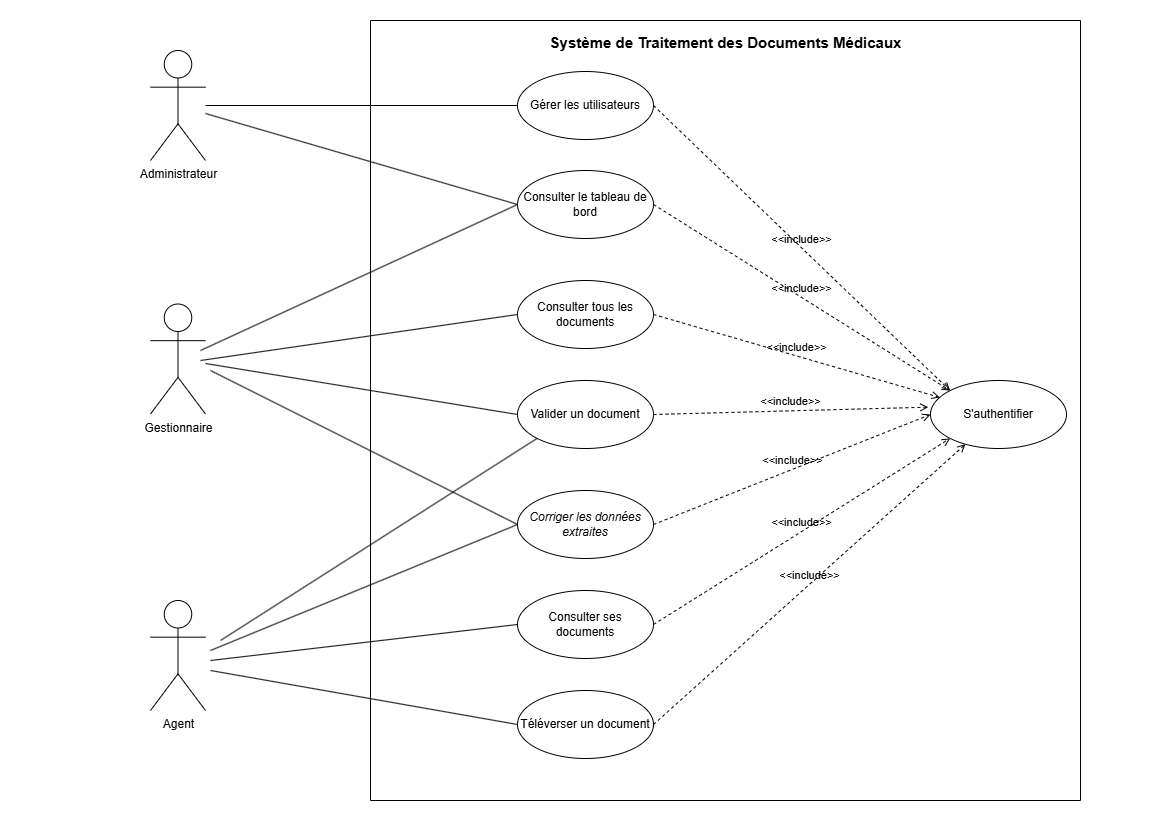

The diagram above was exported from draw.io. Its source (the exported page's mxGraphModel, read from the mxfile embedded in the PNG):
<mxGraphModel dx="1188" dy="584" grid="1" gridSize="10" guides="1" tooltips="1" connect="1" arrows="1" fold="1" page="1" pageScale="1" pageWidth="1169" pageHeight="827" background="light-dark(#FFFFFF,#FFFFFF)" math="0" shadow="0">
  <root>
    <mxCell id="0" />
    <mxCell id="1" parent="0" />
    <mxCell id="DFJSiExyPBySwxphkzQl-1" parent="1" style="swimlane;startSize=0;strokeColor=light-dark(#000000,#000000);strokeWidth=1;" value="" vertex="1">
      <mxGeometry height="780" width="710" x="370" y="20" as="geometry" />
    </mxCell>
    <mxCell id="DFJSiExyPBySwxphkzQl-2" parent="DFJSiExyPBySwxphkzQl-1" style="ellipse;whiteSpace=wrap;html=1;labelBackgroundColor=none;fontColor=light-dark(#000000,#000000);fillColor=light-dark(#FFFFFF,#FFFFFF);strokeColor=light-dark(#000000,#000000);" value="&lt;font style=&quot;&quot;&gt;Gérer les utilisateurs&lt;/font&gt;" vertex="1">
      <mxGeometry height="68" width="136" x="147" y="51" as="geometry" />
    </mxCell>
    <mxCell id="DFJSiExyPBySwxphkzQl-16" parent="DFJSiExyPBySwxphkzQl-1" style="ellipse;whiteSpace=wrap;html=1;fontColor=light-dark(#000000,#000000);strokeColor=light-dark(#000000,#000000);fillColor=light-dark(#FFFFFF,#FFFFFF);" value="Consulter ses documents" vertex="1">
      <mxGeometry height="68" width="136" x="147" y="570" as="geometry" />
    </mxCell>
    <mxCell id="DFJSiExyPBySwxphkzQl-15" parent="DFJSiExyPBySwxphkzQl-1" style="ellipse;whiteSpace=wrap;html=1;fontColor=light-dark(#000000,#000000);labelBackgroundColor=none;strokeColor=light-dark(#000000,#000000);fillColor=light-dark(#FFFFFF,#FFFFFF);" value="&lt;font style=&quot;&quot;&gt;Valider un document&lt;/font&gt;" vertex="1">
      <mxGeometry height="68" width="136" x="147" y="360" as="geometry" />
    </mxCell>
    <mxCell id="DFJSiExyPBySwxphkzQl-14" parent="DFJSiExyPBySwxphkzQl-1" style="ellipse;whiteSpace=wrap;html=1;labelBackgroundColor=none;fontColor=light-dark(#000000,#000000);strokeColor=light-dark(#000000,#000000);fillColor=light-dark(#FFFFFF,#FFFFFF);" value="&lt;font style=&quot;&quot;&gt;Consulter tous les documents&lt;/font&gt;" vertex="1">
      <mxGeometry height="68" width="136" x="147" y="260" as="geometry" />
    </mxCell>
    <mxCell id="DFJSiExyPBySwxphkzQl-13" parent="DFJSiExyPBySwxphkzQl-1" style="ellipse;whiteSpace=wrap;html=1;fontColor=light-dark(#000000,#000000);labelBackgroundColor=none;strokeColor=light-dark(#000000,#000000);fillColor=light-dark(#FFFFFF,#FFFFFF);" value="Téléverser un document" vertex="1">
      <mxGeometry height="68" width="136" x="147" y="670" as="geometry" />
    </mxCell>
    <mxCell id="DFJSiExyPBySwxphkzQl-12" parent="DFJSiExyPBySwxphkzQl-1" style="ellipse;whiteSpace=wrap;html=1;labelBackgroundColor=none;fontColor=light-dark(#000000,#000000);strokeColor=light-dark(#000000,#000000);fillColor=light-dark(#FFFFFF,#FFFFFF);" value="&lt;font style=&quot;&quot;&gt;Consulter le tableau de bord&lt;/font&gt;" vertex="1">
      <mxGeometry height="68" width="136" x="147" y="150" as="geometry" />
    </mxCell>
    <mxCell id="DFJSiExyPBySwxphkzQl-17" parent="DFJSiExyPBySwxphkzQl-1" style="ellipse;whiteSpace=wrap;html=1;fontColor=light-dark(#000000,#000000);strokeColor=light-dark(#000000,#000000);fillColor=light-dark(#FFFFFF,#FFFFFF);" value="&lt;i data-path-to-node=&quot;8,2,1,2,0&quot; data-index-in-node=&quot;0&quot;&gt;Corriger les données extraites&lt;/i&gt;" vertex="1">
      <mxGeometry height="68" width="136" x="147" y="470" as="geometry" />
    </mxCell>
    <mxCell id="DFJSiExyPBySwxphkzQl-26" edge="1" parent="DFJSiExyPBySwxphkzQl-1" style="endArrow=none;html=1;rounded=0;entryX=0;entryY=0.5;entryDx=0;entryDy=0;strokeColor=light-dark(#000000,#000000);" target="DFJSiExyPBySwxphkzQl-16" value="">
      <mxGeometry height="50" relative="1" width="50" as="geometry">
        <mxPoint x="-160" y="640" as="sourcePoint" />
        <mxPoint x="70" y="540" as="targetPoint" />
      </mxGeometry>
    </mxCell>
    <mxCell id="DFJSiExyPBySwxphkzQl-28" parent="DFJSiExyPBySwxphkzQl-1" style="ellipse;whiteSpace=wrap;html=1;labelBackgroundColor=none;fontColor=light-dark(#000000,#000000);strokeColor=light-dark(#000000,#000000);fillColor=light-dark(#FFFFFF,#FFFFFF);" value="S'authentifier" vertex="1">
      <mxGeometry height="68" width="136" x="560" y="360" as="geometry" />
    </mxCell>
    <mxCell id="DFJSiExyPBySwxphkzQl-29" edge="1" parent="DFJSiExyPBySwxphkzQl-1" source="DFJSiExyPBySwxphkzQl-2" style="html=1;verticalAlign=bottom;labelBackgroundColor=none;endArrow=open;endFill=0;dashed=1;rounded=0;entryX=0;entryY=0;entryDx=0;entryDy=0;exitX=1;exitY=0.5;exitDx=0;exitDy=0;fontColor=light-dark(#000000,#000000);strokeColor=light-dark(#000000,#000000);" target="DFJSiExyPBySwxphkzQl-28" value="&amp;lt;&amp;lt;include&amp;gt;&amp;gt;">
      <mxGeometry relative="1" width="160" as="geometry">
        <mxPoint x="283" y="50" as="sourcePoint" />
        <mxPoint x="443" y="50" as="targetPoint" />
      </mxGeometry>
    </mxCell>
    <mxCell id="DFJSiExyPBySwxphkzQl-33" edge="1" parent="DFJSiExyPBySwxphkzQl-1" source="DFJSiExyPBySwxphkzQl-12" style="html=1;verticalAlign=bottom;labelBackgroundColor=none;endArrow=open;endFill=0;dashed=1;rounded=0;exitX=1;exitY=0.5;exitDx=0;exitDy=0;entryX=0;entryY=0;entryDx=0;entryDy=0;fontColor=light-dark(#000000,#000000);strokeColor=light-dark(#000000,#000000);" target="DFJSiExyPBySwxphkzQl-28" value="&amp;lt;&amp;lt;include&amp;gt;&amp;gt;">
      <mxGeometry relative="1" width="160" as="geometry">
        <mxPoint x="310" y="310" as="sourcePoint" />
        <mxPoint x="470" y="310" as="targetPoint" />
      </mxGeometry>
    </mxCell>
    <mxCell id="DFJSiExyPBySwxphkzQl-32" edge="1" parent="DFJSiExyPBySwxphkzQl-1" source="DFJSiExyPBySwxphkzQl-14" style="html=1;verticalAlign=bottom;labelBackgroundColor=none;endArrow=open;endFill=0;dashed=1;rounded=0;exitX=1;exitY=0.5;exitDx=0;exitDy=0;fontColor=light-dark(#000000,#000000);strokeColor=light-dark(#000000,#000000);" target="DFJSiExyPBySwxphkzQl-28" value="&amp;lt;&amp;lt;include&amp;gt;&amp;gt;">
      <mxGeometry relative="1" width="160" as="geometry">
        <mxPoint x="320" y="353.58" as="sourcePoint" />
        <mxPoint x="480" y="353.58" as="targetPoint" />
      </mxGeometry>
    </mxCell>
    <mxCell id="DFJSiExyPBySwxphkzQl-31" edge="1" parent="DFJSiExyPBySwxphkzQl-1" source="DFJSiExyPBySwxphkzQl-15" style="html=1;verticalAlign=bottom;labelBackgroundColor=none;endArrow=open;endFill=0;dashed=1;rounded=0;exitX=1;exitY=0.5;exitDx=0;exitDy=0;entryX=-0.016;entryY=0.392;entryDx=0;entryDy=0;entryPerimeter=0;fontColor=light-dark(#000000,#000000);strokeColor=light-dark(#000000,#000000);" target="DFJSiExyPBySwxphkzQl-28" value="&amp;lt;&amp;lt;include&amp;gt;&amp;gt;">
      <mxGeometry relative="1" width="160" as="geometry">
        <mxPoint x="310" y="370" as="sourcePoint" />
        <mxPoint x="470" y="370" as="targetPoint" />
      </mxGeometry>
    </mxCell>
    <mxCell id="DFJSiExyPBySwxphkzQl-30" edge="1" parent="DFJSiExyPBySwxphkzQl-1" source="DFJSiExyPBySwxphkzQl-13" style="html=1;verticalAlign=bottom;labelBackgroundColor=none;endArrow=open;endFill=0;dashed=1;rounded=0;exitX=1;exitY=0.5;exitDx=0;exitDy=0;fontColor=light-dark(#000000,#000000);strokeColor=light-dark(#000000,#000000);" target="DFJSiExyPBySwxphkzQl-28" value="&amp;lt;&amp;lt;include&amp;gt;&amp;gt;">
      <mxGeometry relative="1" width="160" as="geometry">
        <mxPoint x="300" y="450" as="sourcePoint" />
        <mxPoint x="570" y="430" as="targetPoint" />
      </mxGeometry>
    </mxCell>
    <mxCell id="DFJSiExyPBySwxphkzQl-34" edge="1" parent="DFJSiExyPBySwxphkzQl-1" source="DFJSiExyPBySwxphkzQl-16" style="html=1;verticalAlign=bottom;labelBackgroundColor=none;endArrow=open;endFill=0;dashed=1;rounded=0;exitX=1;exitY=0.5;exitDx=0;exitDy=0;entryX=0;entryY=1;entryDx=0;entryDy=0;fontColor=light-dark(#000000,#000000);strokeColor=light-dark(#000000,#000000);" target="DFJSiExyPBySwxphkzQl-28" value="&amp;lt;&amp;lt;include&amp;gt;&amp;gt;">
      <mxGeometry relative="1" width="160" as="geometry">
        <mxPoint x="320" y="560" as="sourcePoint" />
        <mxPoint x="480" y="560" as="targetPoint" />
      </mxGeometry>
    </mxCell>
    <mxCell id="DFJSiExyPBySwxphkzQl-35" edge="1" parent="DFJSiExyPBySwxphkzQl-1" source="DFJSiExyPBySwxphkzQl-17" style="html=1;verticalAlign=bottom;labelBackgroundColor=none;endArrow=open;endFill=0;dashed=1;rounded=0;exitX=1;exitY=0.5;exitDx=0;exitDy=0;fontColor=light-dark(#000000,#000000);strokeColor=light-dark(#000000,#000000);entryX=0;entryY=0.5;entryDx=0;entryDy=0;" target="DFJSiExyPBySwxphkzQl-28" value="&amp;lt;&amp;lt;include&amp;gt;&amp;gt;">
      <mxGeometry relative="1" width="160" as="geometry">
        <mxPoint x="330" y="660" as="sourcePoint" />
        <mxPoint x="500" y="420" as="targetPoint" />
      </mxGeometry>
    </mxCell>
    <mxCell id="5TfHzhqK_BTDzvSZkk2k-2" edge="1" parent="DFJSiExyPBySwxphkzQl-1" style="endArrow=none;html=1;rounded=0;strokeColor=light-dark(#000000,#000000);entryX=0;entryY=0.5;entryDx=0;entryDy=0;" target="DFJSiExyPBySwxphkzQl-17" value="">
      <mxGeometry relative="1" as="geometry">
        <mxPoint x="-160" y="350" as="sourcePoint" />
        <mxPoint x="60" y="428" as="targetPoint" />
      </mxGeometry>
    </mxCell>
    <mxCell id="5TfHzhqK_BTDzvSZkk2k-4" parent="DFJSiExyPBySwxphkzQl-1" style="text;strokeColor=none;fillColor=none;html=1;fontSize=24;fontStyle=1;verticalAlign=middle;align=center;fontColor=light-dark(#000000,#000000);" value="&lt;font style=&quot;font-size: 15px;&quot;&gt;Système de Traitement des Documents Médicaux&lt;/font&gt;" vertex="1">
      <mxGeometry height="40" width="100" x="305" as="geometry" />
    </mxCell>
    <mxCell id="DFJSiExyPBySwxphkzQl-3" parent="1" style="shape=umlActor;verticalLabelPosition=bottom;verticalAlign=top;html=1;strokeColor=light-dark(#000000,#000000);fillColor=light-dark(#FFFFFF,#FFFFFF);" value="&lt;div&gt;&lt;font style=&quot;color: light-dark(rgb(0, 0, 0), rgb(0, 0, 0));&quot;&gt;Administrateur&lt;/font&gt;&lt;/div&gt;" vertex="1">
      <mxGeometry height="110" width="55" x="150" y="50" as="geometry" />
    </mxCell>
    <mxCell id="DFJSiExyPBySwxphkzQl-8" parent="1" style="shape=umlActor;verticalLabelPosition=bottom;verticalAlign=top;html=1;strokeColor=light-dark(#000000,#000000);fillColor=light-dark(#FFFFFF,#FFFFFF);" value="&lt;font style=&quot;color: light-dark(rgb(0, 0, 0), rgb(0, 0, 0));&quot;&gt;Agent&lt;/font&gt;&lt;div&gt;&lt;br&gt;&lt;/div&gt;" vertex="1">
      <mxGeometry height="110" width="55" x="150" y="600" as="geometry" />
    </mxCell>
    <mxCell id="DFJSiExyPBySwxphkzQl-9" parent="1" style="shape=umlActor;verticalLabelPosition=bottom;verticalAlign=top;html=1;strokeColor=light-dark(#000000,#000000);fillColor=light-dark(#FFFFFF,#FFFFFF);" value="&lt;font style=&quot;color: light-dark(rgb(0, 0, 0), rgb(0, 0, 0));&quot;&gt;Gestionnaire&lt;/font&gt;" vertex="1">
      <mxGeometry height="110" width="55" x="150" y="303.5" as="geometry" />
    </mxCell>
    <mxCell id="DFJSiExyPBySwxphkzQl-20" edge="1" parent="1" source="DFJSiExyPBySwxphkzQl-3" style="endArrow=none;html=1;rounded=0;entryX=0;entryY=0.5;entryDx=0;entryDy=0;strokeColor=light-dark(#000000,#000000);" target="DFJSiExyPBySwxphkzQl-2" value="">
      <mxGeometry height="50" relative="1" width="50" as="geometry">
        <mxPoint x="200" y="110" as="sourcePoint" />
        <mxPoint x="250" y="60" as="targetPoint" />
      </mxGeometry>
    </mxCell>
    <mxCell id="DFJSiExyPBySwxphkzQl-22" edge="1" parent="1" style="endArrow=none;html=1;rounded=0;entryX=0;entryY=0.5;entryDx=0;entryDy=0;strokeColor=light-dark(#000000,#000000);" target="DFJSiExyPBySwxphkzQl-12" value="">
      <mxGeometry height="50" relative="1" width="50" as="geometry">
        <mxPoint x="200" y="350" as="sourcePoint" />
        <mxPoint x="480" y="210" as="targetPoint" />
      </mxGeometry>
    </mxCell>
    <mxCell id="DFJSiExyPBySwxphkzQl-23" edge="1" parent="1" style="endArrow=none;html=1;rounded=0;entryX=0;entryY=0.5;entryDx=0;entryDy=0;strokeColor=light-dark(#000000,#000000);" target="DFJSiExyPBySwxphkzQl-14" value="">
      <mxGeometry height="50" relative="1" width="50" as="geometry">
        <mxPoint x="200" y="360" as="sourcePoint" />
        <mxPoint x="470" y="270" as="targetPoint" />
      </mxGeometry>
    </mxCell>
    <mxCell id="DFJSiExyPBySwxphkzQl-24" edge="1" parent="1" source="DFJSiExyPBySwxphkzQl-9" style="endArrow=none;html=1;rounded=0;entryX=0;entryY=0.5;entryDx=0;entryDy=0;strokeColor=light-dark(#000000,#000000);" target="DFJSiExyPBySwxphkzQl-15" value="">
      <mxGeometry height="50" relative="1" width="50" as="geometry">
        <mxPoint x="290" y="420" as="sourcePoint" />
        <mxPoint x="340" y="370" as="targetPoint" />
      </mxGeometry>
    </mxCell>
    <mxCell id="DFJSiExyPBySwxphkzQl-25" edge="1" parent="1" style="endArrow=none;html=1;rounded=0;entryX=0;entryY=0.5;entryDx=0;entryDy=0;strokeColor=light-dark(#000000,#000000);" target="DFJSiExyPBySwxphkzQl-17" value="">
      <mxGeometry height="50" relative="1" width="50" as="geometry">
        <mxPoint x="210" y="650" as="sourcePoint" />
        <mxPoint x="320" y="670" as="targetPoint" />
      </mxGeometry>
    </mxCell>
    <mxCell id="DFJSiExyPBySwxphkzQl-27" edge="1" parent="1" style="endArrow=none;html=1;rounded=0;entryX=0;entryY=0.5;entryDx=0;entryDy=0;strokeColor=light-dark(#000000,#000000);" target="DFJSiExyPBySwxphkzQl-13" value="">
      <mxGeometry height="50" relative="1" width="50" as="geometry">
        <mxPoint x="210" y="670" as="sourcePoint" />
        <mxPoint x="320" y="550" as="targetPoint" />
      </mxGeometry>
    </mxCell>
    <mxCell id="5TfHzhqK_BTDzvSZkk2k-1" edge="1" parent="1" source="DFJSiExyPBySwxphkzQl-3" style="endArrow=none;html=1;rounded=0;strokeColor=light-dark(#000000,#000000);entryX=0;entryY=0.5;entryDx=0;entryDy=0;" target="DFJSiExyPBySwxphkzQl-12" value="">
      <mxGeometry relative="1" as="geometry">
        <mxPoint x="260" y="130" as="sourcePoint" />
        <mxPoint x="420" y="130" as="targetPoint" />
      </mxGeometry>
    </mxCell>
    <mxCell id="5TfHzhqK_BTDzvSZkk2k-3" edge="1" parent="1" style="endArrow=none;html=1;rounded=0;entryX=0;entryY=1;entryDx=0;entryDy=0;strokeColor=light-dark(#000000,#000000);" target="DFJSiExyPBySwxphkzQl-15" value="">
      <mxGeometry relative="1" as="geometry">
        <mxPoint x="220" y="640" as="sourcePoint" />
        <mxPoint x="380" y="550" as="targetPoint" />
      </mxGeometry>
    </mxCell>
  </root>
</mxGraphModel>